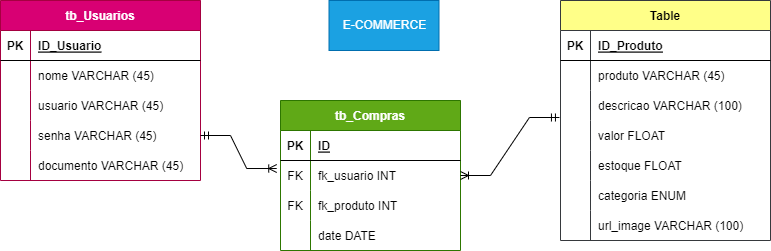

The diagram above was exported from draw.io. Its source (the exported page's mxGraphModel, read from the mxfile embedded in the PNG):
<mxGraphModel dx="1422" dy="705" grid="1" gridSize="10" guides="1" tooltips="1" connect="1" arrows="1" fold="1" page="1" pageScale="1" pageWidth="827" pageHeight="1169" math="0" shadow="0">
  <root>
    <mxCell id="0" />
    <mxCell id="1" parent="0" />
    <mxCell id="ORsK9tSiuse6hIMUYmUD-64" value="tb_Usuarios" style="shape=table;startSize=30;container=1;collapsible=1;childLayout=tableLayout;fixedRows=1;rowLines=0;fontStyle=1;align=center;resizeLast=1;fillColor=#d80073;strokeColor=#A50040;fontColor=#ffffff;" parent="1" vertex="1">
      <mxGeometry x="30" y="120" width="200" height="180" as="geometry" />
    </mxCell>
    <mxCell id="ORsK9tSiuse6hIMUYmUD-65" value="" style="shape=tableRow;horizontal=0;startSize=0;swimlaneHead=0;swimlaneBody=0;fillColor=none;collapsible=0;dropTarget=0;points=[[0,0.5],[1,0.5]];portConstraint=eastwest;top=0;left=0;right=0;bottom=1;" parent="ORsK9tSiuse6hIMUYmUD-64" vertex="1">
      <mxGeometry y="30" width="200" height="30" as="geometry" />
    </mxCell>
    <mxCell id="ORsK9tSiuse6hIMUYmUD-66" value="PK" style="shape=partialRectangle;connectable=0;fillColor=none;top=0;left=0;bottom=0;right=0;fontStyle=1;overflow=hidden;" parent="ORsK9tSiuse6hIMUYmUD-65" vertex="1">
      <mxGeometry width="30" height="30" as="geometry">
        <mxRectangle width="30" height="30" as="alternateBounds" />
      </mxGeometry>
    </mxCell>
    <mxCell id="ORsK9tSiuse6hIMUYmUD-67" value="ID_Usuario" style="shape=partialRectangle;connectable=0;fillColor=none;top=0;left=0;bottom=0;right=0;align=left;spacingLeft=6;fontStyle=5;overflow=hidden;" parent="ORsK9tSiuse6hIMUYmUD-65" vertex="1">
      <mxGeometry x="30" width="170" height="30" as="geometry">
        <mxRectangle width="170" height="30" as="alternateBounds" />
      </mxGeometry>
    </mxCell>
    <mxCell id="ORsK9tSiuse6hIMUYmUD-71" value="" style="shape=tableRow;horizontal=0;startSize=0;swimlaneHead=0;swimlaneBody=0;fillColor=none;collapsible=0;dropTarget=0;points=[[0,0.5],[1,0.5]];portConstraint=eastwest;top=0;left=0;right=0;bottom=0;" parent="ORsK9tSiuse6hIMUYmUD-64" vertex="1">
      <mxGeometry y="60" width="200" height="30" as="geometry" />
    </mxCell>
    <mxCell id="ORsK9tSiuse6hIMUYmUD-72" value="" style="shape=partialRectangle;connectable=0;fillColor=none;top=0;left=0;bottom=0;right=0;editable=1;overflow=hidden;" parent="ORsK9tSiuse6hIMUYmUD-71" vertex="1">
      <mxGeometry width="30" height="30" as="geometry">
        <mxRectangle width="30" height="30" as="alternateBounds" />
      </mxGeometry>
    </mxCell>
    <mxCell id="ORsK9tSiuse6hIMUYmUD-73" value="nome VARCHAR (45) " style="shape=partialRectangle;connectable=0;fillColor=none;top=0;left=0;bottom=0;right=0;align=left;spacingLeft=6;overflow=hidden;" parent="ORsK9tSiuse6hIMUYmUD-71" vertex="1">
      <mxGeometry x="30" width="170" height="30" as="geometry">
        <mxRectangle width="170" height="30" as="alternateBounds" />
      </mxGeometry>
    </mxCell>
    <mxCell id="ORsK9tSiuse6hIMUYmUD-74" value="" style="shape=tableRow;horizontal=0;startSize=0;swimlaneHead=0;swimlaneBody=0;fillColor=none;collapsible=0;dropTarget=0;points=[[0,0.5],[1,0.5]];portConstraint=eastwest;top=0;left=0;right=0;bottom=0;" parent="ORsK9tSiuse6hIMUYmUD-64" vertex="1">
      <mxGeometry y="90" width="200" height="30" as="geometry" />
    </mxCell>
    <mxCell id="ORsK9tSiuse6hIMUYmUD-75" value="" style="shape=partialRectangle;connectable=0;fillColor=none;top=0;left=0;bottom=0;right=0;editable=1;overflow=hidden;" parent="ORsK9tSiuse6hIMUYmUD-74" vertex="1">
      <mxGeometry width="30" height="30" as="geometry">
        <mxRectangle width="30" height="30" as="alternateBounds" />
      </mxGeometry>
    </mxCell>
    <mxCell id="ORsK9tSiuse6hIMUYmUD-76" value="usuario VARCHAR (45)" style="shape=partialRectangle;connectable=0;fillColor=none;top=0;left=0;bottom=0;right=0;align=left;spacingLeft=6;overflow=hidden;" parent="ORsK9tSiuse6hIMUYmUD-74" vertex="1">
      <mxGeometry x="30" width="170" height="30" as="geometry">
        <mxRectangle width="170" height="30" as="alternateBounds" />
      </mxGeometry>
    </mxCell>
    <mxCell id="ORsK9tSiuse6hIMUYmUD-77" style="shape=tableRow;horizontal=0;startSize=0;swimlaneHead=0;swimlaneBody=0;fillColor=none;collapsible=0;dropTarget=0;points=[[0,0.5],[1,0.5]];portConstraint=eastwest;top=0;left=0;right=0;bottom=0;" parent="ORsK9tSiuse6hIMUYmUD-64" vertex="1">
      <mxGeometry y="120" width="200" height="30" as="geometry" />
    </mxCell>
    <mxCell id="ORsK9tSiuse6hIMUYmUD-78" style="shape=partialRectangle;connectable=0;fillColor=none;top=0;left=0;bottom=0;right=0;editable=1;overflow=hidden;" parent="ORsK9tSiuse6hIMUYmUD-77" vertex="1">
      <mxGeometry width="30" height="30" as="geometry">
        <mxRectangle width="30" height="30" as="alternateBounds" />
      </mxGeometry>
    </mxCell>
    <mxCell id="ORsK9tSiuse6hIMUYmUD-79" value="senha VARCHAR (45)" style="shape=partialRectangle;connectable=0;fillColor=none;top=0;left=0;bottom=0;right=0;align=left;spacingLeft=6;overflow=hidden;" parent="ORsK9tSiuse6hIMUYmUD-77" vertex="1">
      <mxGeometry x="30" width="170" height="30" as="geometry">
        <mxRectangle width="170" height="30" as="alternateBounds" />
      </mxGeometry>
    </mxCell>
    <mxCell id="ORsK9tSiuse6hIMUYmUD-80" style="shape=tableRow;horizontal=0;startSize=0;swimlaneHead=0;swimlaneBody=0;fillColor=none;collapsible=0;dropTarget=0;points=[[0,0.5],[1,0.5]];portConstraint=eastwest;top=0;left=0;right=0;bottom=0;" parent="ORsK9tSiuse6hIMUYmUD-64" vertex="1">
      <mxGeometry y="150" width="200" height="30" as="geometry" />
    </mxCell>
    <mxCell id="ORsK9tSiuse6hIMUYmUD-81" style="shape=partialRectangle;connectable=0;fillColor=none;top=0;left=0;bottom=0;right=0;editable=1;overflow=hidden;" parent="ORsK9tSiuse6hIMUYmUD-80" vertex="1">
      <mxGeometry width="30" height="30" as="geometry">
        <mxRectangle width="30" height="30" as="alternateBounds" />
      </mxGeometry>
    </mxCell>
    <mxCell id="ORsK9tSiuse6hIMUYmUD-82" value="documento VARCHAR (45)" style="shape=partialRectangle;connectable=0;fillColor=none;top=0;left=0;bottom=0;right=0;align=left;spacingLeft=6;overflow=hidden;" parent="ORsK9tSiuse6hIMUYmUD-80" vertex="1">
      <mxGeometry x="30" width="170" height="30" as="geometry">
        <mxRectangle width="170" height="30" as="alternateBounds" />
      </mxGeometry>
    </mxCell>
    <mxCell id="ORsK9tSiuse6hIMUYmUD-83" value="" style="edgeStyle=entityRelationEdgeStyle;fontSize=12;html=1;endArrow=ERoneToMany;startArrow=ERmandOne;rounded=0;entryX=-0.021;entryY=0.267;entryDx=0;entryDy=0;entryPerimeter=0;" parent="1" source="ORsK9tSiuse6hIMUYmUD-77" target="ORsK9tSiuse6hIMUYmUD-88" edge="1">
      <mxGeometry width="100" height="100" relative="1" as="geometry">
        <mxPoint x="350" y="510" as="sourcePoint" />
        <mxPoint x="330" y="370" as="targetPoint" />
      </mxGeometry>
    </mxCell>
    <mxCell id="ORsK9tSiuse6hIMUYmUD-84" value="tb_Compras" style="shape=table;startSize=30;container=1;collapsible=1;childLayout=tableLayout;fixedRows=1;rowLines=0;fontStyle=1;align=center;resizeLast=1;fillColor=#60a917;fontColor=#ffffff;strokeColor=#2D7600;" parent="1" vertex="1">
      <mxGeometry x="310" y="220" width="180" height="150" as="geometry" />
    </mxCell>
    <mxCell id="ORsK9tSiuse6hIMUYmUD-85" value="" style="shape=tableRow;horizontal=0;startSize=0;swimlaneHead=0;swimlaneBody=0;fillColor=none;collapsible=0;dropTarget=0;points=[[0,0.5],[1,0.5]];portConstraint=eastwest;top=0;left=0;right=0;bottom=1;" parent="ORsK9tSiuse6hIMUYmUD-84" vertex="1">
      <mxGeometry y="30" width="180" height="30" as="geometry" />
    </mxCell>
    <mxCell id="ORsK9tSiuse6hIMUYmUD-86" value="PK" style="shape=partialRectangle;connectable=0;fillColor=none;top=0;left=0;bottom=0;right=0;fontStyle=1;overflow=hidden;" parent="ORsK9tSiuse6hIMUYmUD-85" vertex="1">
      <mxGeometry width="30" height="30" as="geometry">
        <mxRectangle width="30" height="30" as="alternateBounds" />
      </mxGeometry>
    </mxCell>
    <mxCell id="ORsK9tSiuse6hIMUYmUD-87" value="ID" style="shape=partialRectangle;connectable=0;fillColor=none;top=0;left=0;bottom=0;right=0;align=left;spacingLeft=6;fontStyle=5;overflow=hidden;" parent="ORsK9tSiuse6hIMUYmUD-85" vertex="1">
      <mxGeometry x="30" width="150" height="30" as="geometry">
        <mxRectangle width="150" height="30" as="alternateBounds" />
      </mxGeometry>
    </mxCell>
    <mxCell id="ORsK9tSiuse6hIMUYmUD-88" value="" style="shape=tableRow;horizontal=0;startSize=0;swimlaneHead=0;swimlaneBody=0;fillColor=none;collapsible=0;dropTarget=0;points=[[0,0.5],[1,0.5]];portConstraint=eastwest;top=0;left=0;right=0;bottom=0;" parent="ORsK9tSiuse6hIMUYmUD-84" vertex="1">
      <mxGeometry y="60" width="180" height="30" as="geometry" />
    </mxCell>
    <mxCell id="ORsK9tSiuse6hIMUYmUD-89" value="FK" style="shape=partialRectangle;connectable=0;fillColor=none;top=0;left=0;bottom=0;right=0;editable=1;overflow=hidden;" parent="ORsK9tSiuse6hIMUYmUD-88" vertex="1">
      <mxGeometry width="30" height="30" as="geometry">
        <mxRectangle width="30" height="30" as="alternateBounds" />
      </mxGeometry>
    </mxCell>
    <mxCell id="ORsK9tSiuse6hIMUYmUD-90" value="fk_usuario INT" style="shape=partialRectangle;connectable=0;fillColor=none;top=0;left=0;bottom=0;right=0;align=left;spacingLeft=6;overflow=hidden;" parent="ORsK9tSiuse6hIMUYmUD-88" vertex="1">
      <mxGeometry x="30" width="150" height="30" as="geometry">
        <mxRectangle width="150" height="30" as="alternateBounds" />
      </mxGeometry>
    </mxCell>
    <mxCell id="ORsK9tSiuse6hIMUYmUD-91" value="" style="shape=tableRow;horizontal=0;startSize=0;swimlaneHead=0;swimlaneBody=0;fillColor=none;collapsible=0;dropTarget=0;points=[[0,0.5],[1,0.5]];portConstraint=eastwest;top=0;left=0;right=0;bottom=0;" parent="ORsK9tSiuse6hIMUYmUD-84" vertex="1">
      <mxGeometry y="90" width="180" height="30" as="geometry" />
    </mxCell>
    <mxCell id="ORsK9tSiuse6hIMUYmUD-92" value="FK" style="shape=partialRectangle;connectable=0;fillColor=none;top=0;left=0;bottom=0;right=0;editable=1;overflow=hidden;" parent="ORsK9tSiuse6hIMUYmUD-91" vertex="1">
      <mxGeometry width="30" height="30" as="geometry">
        <mxRectangle width="30" height="30" as="alternateBounds" />
      </mxGeometry>
    </mxCell>
    <mxCell id="ORsK9tSiuse6hIMUYmUD-93" value="fk_produto INT" style="shape=partialRectangle;connectable=0;fillColor=none;top=0;left=0;bottom=0;right=0;align=left;spacingLeft=6;overflow=hidden;" parent="ORsK9tSiuse6hIMUYmUD-91" vertex="1">
      <mxGeometry x="30" width="150" height="30" as="geometry">
        <mxRectangle width="150" height="30" as="alternateBounds" />
      </mxGeometry>
    </mxCell>
    <mxCell id="ORsK9tSiuse6hIMUYmUD-94" value="" style="shape=tableRow;horizontal=0;startSize=0;swimlaneHead=0;swimlaneBody=0;fillColor=none;collapsible=0;dropTarget=0;points=[[0,0.5],[1,0.5]];portConstraint=eastwest;top=0;left=0;right=0;bottom=0;" parent="ORsK9tSiuse6hIMUYmUD-84" vertex="1">
      <mxGeometry y="120" width="180" height="30" as="geometry" />
    </mxCell>
    <mxCell id="ORsK9tSiuse6hIMUYmUD-95" value="" style="shape=partialRectangle;connectable=0;fillColor=none;top=0;left=0;bottom=0;right=0;editable=1;overflow=hidden;" parent="ORsK9tSiuse6hIMUYmUD-94" vertex="1">
      <mxGeometry width="30" height="30" as="geometry">
        <mxRectangle width="30" height="30" as="alternateBounds" />
      </mxGeometry>
    </mxCell>
    <mxCell id="ORsK9tSiuse6hIMUYmUD-96" value="date DATE" style="shape=partialRectangle;connectable=0;fillColor=none;top=0;left=0;bottom=0;right=0;align=left;spacingLeft=6;overflow=hidden;" parent="ORsK9tSiuse6hIMUYmUD-94" vertex="1">
      <mxGeometry x="30" width="150" height="30" as="geometry">
        <mxRectangle width="150" height="30" as="alternateBounds" />
      </mxGeometry>
    </mxCell>
    <mxCell id="ORsK9tSiuse6hIMUYmUD-98" value="Table" style="shape=table;startSize=30;container=1;collapsible=1;childLayout=tableLayout;fixedRows=1;rowLines=0;fontStyle=1;align=center;resizeLast=1;fillColor=#ffff88;strokeColor=#36393d;" parent="1" vertex="1">
      <mxGeometry x="590" y="120" width="210" height="240" as="geometry" />
    </mxCell>
    <mxCell id="ORsK9tSiuse6hIMUYmUD-99" value="" style="shape=tableRow;horizontal=0;startSize=0;swimlaneHead=0;swimlaneBody=0;fillColor=none;collapsible=0;dropTarget=0;points=[[0,0.5],[1,0.5]];portConstraint=eastwest;top=0;left=0;right=0;bottom=1;" parent="ORsK9tSiuse6hIMUYmUD-98" vertex="1">
      <mxGeometry y="30" width="210" height="30" as="geometry" />
    </mxCell>
    <mxCell id="ORsK9tSiuse6hIMUYmUD-100" value="PK" style="shape=partialRectangle;connectable=0;fillColor=none;top=0;left=0;bottom=0;right=0;fontStyle=1;overflow=hidden;" parent="ORsK9tSiuse6hIMUYmUD-99" vertex="1">
      <mxGeometry width="30" height="30" as="geometry">
        <mxRectangle width="30" height="30" as="alternateBounds" />
      </mxGeometry>
    </mxCell>
    <mxCell id="ORsK9tSiuse6hIMUYmUD-101" value="ID_Produto" style="shape=partialRectangle;connectable=0;fillColor=none;top=0;left=0;bottom=0;right=0;align=left;spacingLeft=6;fontStyle=5;overflow=hidden;" parent="ORsK9tSiuse6hIMUYmUD-99" vertex="1">
      <mxGeometry x="30" width="180" height="30" as="geometry">
        <mxRectangle width="180" height="30" as="alternateBounds" />
      </mxGeometry>
    </mxCell>
    <mxCell id="ORsK9tSiuse6hIMUYmUD-105" value="" style="shape=tableRow;horizontal=0;startSize=0;swimlaneHead=0;swimlaneBody=0;fillColor=none;collapsible=0;dropTarget=0;points=[[0,0.5],[1,0.5]];portConstraint=eastwest;top=0;left=0;right=0;bottom=0;" parent="ORsK9tSiuse6hIMUYmUD-98" vertex="1">
      <mxGeometry y="60" width="210" height="30" as="geometry" />
    </mxCell>
    <mxCell id="ORsK9tSiuse6hIMUYmUD-106" value="" style="shape=partialRectangle;connectable=0;fillColor=none;top=0;left=0;bottom=0;right=0;editable=1;overflow=hidden;" parent="ORsK9tSiuse6hIMUYmUD-105" vertex="1">
      <mxGeometry width="30" height="30" as="geometry">
        <mxRectangle width="30" height="30" as="alternateBounds" />
      </mxGeometry>
    </mxCell>
    <mxCell id="ORsK9tSiuse6hIMUYmUD-107" value="produto VARCHAR (45)" style="shape=partialRectangle;connectable=0;fillColor=none;top=0;left=0;bottom=0;right=0;align=left;spacingLeft=6;overflow=hidden;" parent="ORsK9tSiuse6hIMUYmUD-105" vertex="1">
      <mxGeometry x="30" width="180" height="30" as="geometry">
        <mxRectangle width="180" height="30" as="alternateBounds" />
      </mxGeometry>
    </mxCell>
    <mxCell id="ORsK9tSiuse6hIMUYmUD-108" value="" style="shape=tableRow;horizontal=0;startSize=0;swimlaneHead=0;swimlaneBody=0;fillColor=none;collapsible=0;dropTarget=0;points=[[0,0.5],[1,0.5]];portConstraint=eastwest;top=0;left=0;right=0;bottom=0;" parent="ORsK9tSiuse6hIMUYmUD-98" vertex="1">
      <mxGeometry y="90" width="210" height="30" as="geometry" />
    </mxCell>
    <mxCell id="ORsK9tSiuse6hIMUYmUD-109" value="" style="shape=partialRectangle;connectable=0;fillColor=none;top=0;left=0;bottom=0;right=0;editable=1;overflow=hidden;" parent="ORsK9tSiuse6hIMUYmUD-108" vertex="1">
      <mxGeometry width="30" height="30" as="geometry">
        <mxRectangle width="30" height="30" as="alternateBounds" />
      </mxGeometry>
    </mxCell>
    <mxCell id="ORsK9tSiuse6hIMUYmUD-110" value="descricao VARCHAR (100)" style="shape=partialRectangle;connectable=0;fillColor=none;top=0;left=0;bottom=0;right=0;align=left;spacingLeft=6;overflow=hidden;" parent="ORsK9tSiuse6hIMUYmUD-108" vertex="1">
      <mxGeometry x="30" width="180" height="30" as="geometry">
        <mxRectangle width="180" height="30" as="alternateBounds" />
      </mxGeometry>
    </mxCell>
    <mxCell id="ORsK9tSiuse6hIMUYmUD-111" style="shape=tableRow;horizontal=0;startSize=0;swimlaneHead=0;swimlaneBody=0;fillColor=none;collapsible=0;dropTarget=0;points=[[0,0.5],[1,0.5]];portConstraint=eastwest;top=0;left=0;right=0;bottom=0;" parent="ORsK9tSiuse6hIMUYmUD-98" vertex="1">
      <mxGeometry y="120" width="210" height="30" as="geometry" />
    </mxCell>
    <mxCell id="ORsK9tSiuse6hIMUYmUD-112" style="shape=partialRectangle;connectable=0;fillColor=none;top=0;left=0;bottom=0;right=0;editable=1;overflow=hidden;" parent="ORsK9tSiuse6hIMUYmUD-111" vertex="1">
      <mxGeometry width="30" height="30" as="geometry">
        <mxRectangle width="30" height="30" as="alternateBounds" />
      </mxGeometry>
    </mxCell>
    <mxCell id="ORsK9tSiuse6hIMUYmUD-113" value="valor FLOAT" style="shape=partialRectangle;connectable=0;fillColor=none;top=0;left=0;bottom=0;right=0;align=left;spacingLeft=6;overflow=hidden;" parent="ORsK9tSiuse6hIMUYmUD-111" vertex="1">
      <mxGeometry x="30" width="180" height="30" as="geometry">
        <mxRectangle width="180" height="30" as="alternateBounds" />
      </mxGeometry>
    </mxCell>
    <mxCell id="ORsK9tSiuse6hIMUYmUD-114" style="shape=tableRow;horizontal=0;startSize=0;swimlaneHead=0;swimlaneBody=0;fillColor=none;collapsible=0;dropTarget=0;points=[[0,0.5],[1,0.5]];portConstraint=eastwest;top=0;left=0;right=0;bottom=0;" parent="ORsK9tSiuse6hIMUYmUD-98" vertex="1">
      <mxGeometry y="150" width="210" height="30" as="geometry" />
    </mxCell>
    <mxCell id="ORsK9tSiuse6hIMUYmUD-115" style="shape=partialRectangle;connectable=0;fillColor=none;top=0;left=0;bottom=0;right=0;editable=1;overflow=hidden;" parent="ORsK9tSiuse6hIMUYmUD-114" vertex="1">
      <mxGeometry width="30" height="30" as="geometry">
        <mxRectangle width="30" height="30" as="alternateBounds" />
      </mxGeometry>
    </mxCell>
    <mxCell id="ORsK9tSiuse6hIMUYmUD-116" value="estoque FLOAT" style="shape=partialRectangle;connectable=0;fillColor=none;top=0;left=0;bottom=0;right=0;align=left;spacingLeft=6;overflow=hidden;" parent="ORsK9tSiuse6hIMUYmUD-114" vertex="1">
      <mxGeometry x="30" width="180" height="30" as="geometry">
        <mxRectangle width="180" height="30" as="alternateBounds" />
      </mxGeometry>
    </mxCell>
    <mxCell id="ORsK9tSiuse6hIMUYmUD-117" style="shape=tableRow;horizontal=0;startSize=0;swimlaneHead=0;swimlaneBody=0;fillColor=none;collapsible=0;dropTarget=0;points=[[0,0.5],[1,0.5]];portConstraint=eastwest;top=0;left=0;right=0;bottom=0;" parent="ORsK9tSiuse6hIMUYmUD-98" vertex="1">
      <mxGeometry y="180" width="210" height="30" as="geometry" />
    </mxCell>
    <mxCell id="ORsK9tSiuse6hIMUYmUD-118" style="shape=partialRectangle;connectable=0;fillColor=none;top=0;left=0;bottom=0;right=0;editable=1;overflow=hidden;" parent="ORsK9tSiuse6hIMUYmUD-117" vertex="1">
      <mxGeometry width="30" height="30" as="geometry">
        <mxRectangle width="30" height="30" as="alternateBounds" />
      </mxGeometry>
    </mxCell>
    <mxCell id="ORsK9tSiuse6hIMUYmUD-119" value="categoria ENUM" style="shape=partialRectangle;connectable=0;fillColor=none;top=0;left=0;bottom=0;right=0;align=left;spacingLeft=6;overflow=hidden;" parent="ORsK9tSiuse6hIMUYmUD-117" vertex="1">
      <mxGeometry x="30" width="180" height="30" as="geometry">
        <mxRectangle width="180" height="30" as="alternateBounds" />
      </mxGeometry>
    </mxCell>
    <mxCell id="ORsK9tSiuse6hIMUYmUD-120" style="shape=tableRow;horizontal=0;startSize=0;swimlaneHead=0;swimlaneBody=0;fillColor=none;collapsible=0;dropTarget=0;points=[[0,0.5],[1,0.5]];portConstraint=eastwest;top=0;left=0;right=0;bottom=0;" parent="ORsK9tSiuse6hIMUYmUD-98" vertex="1">
      <mxGeometry y="210" width="210" height="30" as="geometry" />
    </mxCell>
    <mxCell id="ORsK9tSiuse6hIMUYmUD-121" style="shape=partialRectangle;connectable=0;fillColor=none;top=0;left=0;bottom=0;right=0;editable=1;overflow=hidden;" parent="ORsK9tSiuse6hIMUYmUD-120" vertex="1">
      <mxGeometry width="30" height="30" as="geometry">
        <mxRectangle width="30" height="30" as="alternateBounds" />
      </mxGeometry>
    </mxCell>
    <mxCell id="ORsK9tSiuse6hIMUYmUD-122" value="url_image VARCHAR (100)" style="shape=partialRectangle;connectable=0;fillColor=none;top=0;left=0;bottom=0;right=0;align=left;spacingLeft=6;overflow=hidden;" parent="ORsK9tSiuse6hIMUYmUD-120" vertex="1">
      <mxGeometry x="30" width="180" height="30" as="geometry">
        <mxRectangle width="180" height="30" as="alternateBounds" />
      </mxGeometry>
    </mxCell>
    <mxCell id="ORsK9tSiuse6hIMUYmUD-127" value="" style="edgeStyle=entityRelationEdgeStyle;fontSize=12;html=1;endArrow=ERoneToMany;startArrow=ERmandOne;rounded=0;exitX=-0.005;exitY=0.9;exitDx=0;exitDy=0;exitPerimeter=0;" parent="1" source="ORsK9tSiuse6hIMUYmUD-108" target="ORsK9tSiuse6hIMUYmUD-88" edge="1">
      <mxGeometry width="100" height="100" relative="1" as="geometry">
        <mxPoint x="350" y="490" as="sourcePoint" />
        <mxPoint x="450" y="390" as="targetPoint" />
      </mxGeometry>
    </mxCell>
    <mxCell id="cR51HoVjajwxcdUXt-Ri-1" value="E-COMMERCE" style="html=1;fillColor=#1ba1e2;fontColor=#ffffff;strokeColor=#006EAF;" vertex="1" parent="1">
      <mxGeometry x="358.5" y="120" width="110" height="50" as="geometry" />
    </mxCell>
  </root>
</mxGraphModel>